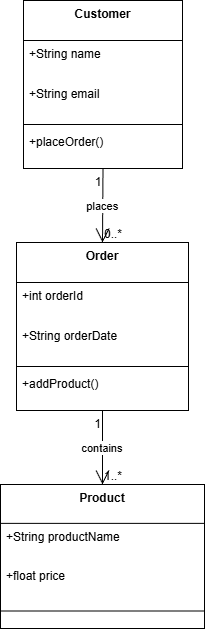

The diagram above was exported from draw.io. Its source (the exported page's mxGraphModel, read from the mxfile embedded in the PNG):
<mxGraphModel dx="1042" dy="562" grid="1" gridSize="10" guides="1" tooltips="1" connect="1" arrows="1" fold="1" page="1" pageScale="1" pageWidth="850" pageHeight="1100" math="0" shadow="0">
  <root>
    <mxCell id="0" />
    <mxCell id="1" parent="0" />
    <mxCell id="2" parent="1" style="swimlane;fontStyle=1;align=center;verticalAlign=top;childLayout=stackLayout;horizontal=1;startSize=40;horizontalStack=0;resizeParent=1;resizeParentMax=0;resizeLast=0;collapsible=0;marginBottom=0;" value="Customer" vertex="1">
      <mxGeometry height="168" width="159" x="31" y="8" as="geometry" />
    </mxCell>
    <mxCell id="3" parent="2" style="text;strokeColor=none;fillColor=none;align=left;verticalAlign=top;spacingLeft=4;spacingRight=4;overflow=hidden;rotatable=0;points=[[0,0.5],[1,0.5]];portConstraint=eastwest;" value="+String name" vertex="1">
      <mxGeometry height="40" width="159" y="40" as="geometry" />
    </mxCell>
    <mxCell id="4" parent="2" style="text;strokeColor=none;fillColor=none;align=left;verticalAlign=top;spacingLeft=4;spacingRight=4;overflow=hidden;rotatable=0;points=[[0,0.5],[1,0.5]];portConstraint=eastwest;" value="+String email" vertex="1">
      <mxGeometry height="40" width="159" y="80" as="geometry" />
    </mxCell>
    <mxCell id="5" parent="2" style="line;strokeWidth=1;fillColor=none;align=left;verticalAlign=middle;spacingTop=-1;spacingLeft=3;spacingRight=3;rotatable=0;labelPosition=right;points=[];portConstraint=eastwest;strokeColor=inherit;" vertex="1">
      <mxGeometry height="8" width="159" y="120" as="geometry" />
    </mxCell>
    <mxCell id="6" parent="2" style="text;strokeColor=none;fillColor=none;align=left;verticalAlign=top;spacingLeft=4;spacingRight=4;overflow=hidden;rotatable=0;points=[[0,0.5],[1,0.5]];portConstraint=eastwest;" value="+placeOrder()" vertex="1">
      <mxGeometry height="40" width="159" y="128" as="geometry" />
    </mxCell>
    <mxCell id="7" parent="1" style="swimlane;fontStyle=1;align=center;verticalAlign=top;childLayout=stackLayout;horizontal=1;startSize=40;horizontalStack=0;resizeParent=1;resizeParentMax=0;resizeLast=0;collapsible=0;marginBottom=0;" value="Order" vertex="1">
      <mxGeometry height="168" width="172" x="24" y="250" as="geometry" />
    </mxCell>
    <mxCell id="8" parent="7" style="text;strokeColor=none;fillColor=none;align=left;verticalAlign=top;spacingLeft=4;spacingRight=4;overflow=hidden;rotatable=0;points=[[0,0.5],[1,0.5]];portConstraint=eastwest;" value="+int orderId" vertex="1">
      <mxGeometry height="40" width="172" y="40" as="geometry" />
    </mxCell>
    <mxCell id="9" parent="7" style="text;strokeColor=none;fillColor=none;align=left;verticalAlign=top;spacingLeft=4;spacingRight=4;overflow=hidden;rotatable=0;points=[[0,0.5],[1,0.5]];portConstraint=eastwest;" value="+String orderDate" vertex="1">
      <mxGeometry height="40" width="172" y="80" as="geometry" />
    </mxCell>
    <mxCell id="10" parent="7" style="line;strokeWidth=1;fillColor=none;align=left;verticalAlign=middle;spacingTop=-1;spacingLeft=3;spacingRight=3;rotatable=0;labelPosition=right;points=[];portConstraint=eastwest;strokeColor=inherit;" vertex="1">
      <mxGeometry height="8" width="172" y="120" as="geometry" />
    </mxCell>
    <mxCell id="11" parent="7" style="text;strokeColor=none;fillColor=none;align=left;verticalAlign=top;spacingLeft=4;spacingRight=4;overflow=hidden;rotatable=0;points=[[0,0.5],[1,0.5]];portConstraint=eastwest;" value="+addProduct()" vertex="1">
      <mxGeometry height="40" width="172" y="128" as="geometry" />
    </mxCell>
    <mxCell id="12" parent="1" style="swimlane;fontStyle=1;align=center;verticalAlign=top;childLayout=stackLayout;horizontal=1;startSize=38.857142857142854;horizontalStack=0;resizeParent=1;resizeParentMax=0;resizeLast=0;collapsible=0;marginBottom=0;" value="Product" vertex="1">
      <mxGeometry height="144" width="204" x="8" y="492" as="geometry" />
    </mxCell>
    <mxCell id="13" parent="12" style="text;strokeColor=none;fillColor=none;align=left;verticalAlign=top;spacingLeft=4;spacingRight=4;overflow=hidden;rotatable=0;points=[[0,0.5],[1,0.5]];portConstraint=eastwest;" value="+String productName" vertex="1">
      <mxGeometry height="39" width="204" y="39" as="geometry" />
    </mxCell>
    <mxCell id="14" parent="12" style="text;strokeColor=none;fillColor=none;align=left;verticalAlign=top;spacingLeft=4;spacingRight=4;overflow=hidden;rotatable=0;points=[[0,0.5],[1,0.5]];portConstraint=eastwest;" value="+float price" vertex="1">
      <mxGeometry height="39" width="204" y="78" as="geometry" />
    </mxCell>
    <mxCell id="15" parent="12" style="line;strokeWidth=1;fillColor=none;align=left;verticalAlign=middle;spacingTop=-1;spacingLeft=3;spacingRight=3;rotatable=0;labelPosition=right;points=[];portConstraint=eastwest;strokeColor=inherit;" vertex="1">
      <mxGeometry height="19" width="204" y="117" as="geometry" />
    </mxCell>
    <mxCell id="16" edge="1" parent="1" source="2" style="curved=1;startArrow=none;endArrow=open;endSize=12;exitX=0.5;exitY=1;entryX=0.5;entryY=0;" target="7" value="places">
      <mxGeometry relative="1" as="geometry">
        <Array as="points" />
      </mxGeometry>
    </mxCell>
    <mxCell id="17" parent="16" style="edgeLabel;resizable=0;labelBackgroundColor=none;fontSize=12;align=right;verticalAlign=top;" value="1" vertex="1">
      <mxGeometry relative="1" x="-1" as="geometry" />
    </mxCell>
    <mxCell id="18" parent="16" style="edgeLabel;resizable=0;labelBackgroundColor=none;fontSize=12;align=left;verticalAlign=bottom;" value="0..*" vertex="1">
      <mxGeometry relative="1" x="1" as="geometry" />
    </mxCell>
    <mxCell id="19" edge="1" parent="1" source="7" style="curved=1;startArrow=none;endArrow=open;endSize=12;exitX=0.5;exitY=1;entryX=0.5;entryY=0;" target="12" value="contains">
      <mxGeometry relative="1" as="geometry">
        <Array as="points" />
      </mxGeometry>
    </mxCell>
    <mxCell id="20" parent="19" style="edgeLabel;resizable=0;labelBackgroundColor=none;fontSize=12;align=right;verticalAlign=top;" value="1" vertex="1">
      <mxGeometry relative="1" x="-1" as="geometry" />
    </mxCell>
    <mxCell id="21" parent="19" style="edgeLabel;resizable=0;labelBackgroundColor=none;fontSize=12;align=left;verticalAlign=bottom;" value="1..*" vertex="1">
      <mxGeometry relative="1" x="1" as="geometry" />
    </mxCell>
  </root>
</mxGraphModel>